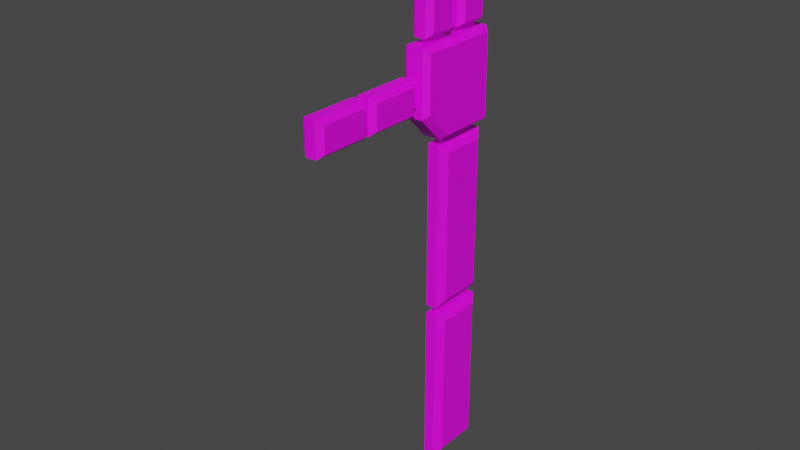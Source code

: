 # Source: hand.blend  (saved by Blender 3.4.6; exported with 4.5.12 LTS)
import bpy
from mathutils import Matrix  # noqa: F401  (used for matrix-valued properties, if any)

bpy.ops.wm.read_factory_settings(use_empty=True)
scene = bpy.context.scene
scene.name = 'Scene'

# ---- collections
col_collection = bpy.data.collections.new('Collection'); scene.collection.children.link(col_collection)

# ---- images (referenced by path relative to the original .blend; pixels are not part of the script)
import os
ASSET_DIR = os.environ.get("B2B_ASSET_DIR", "")  # directory of the original .blend (textures are referenced by path, not embedded)
HERE = os.path.dirname(os.path.abspath(__file__))  # packed textures are extracted next to this script under _unpacked/

def load_image(name, relpath, width, height, colorspace="sRGB"):
    """Load a texture the original file referenced (path relative to the .blend, or extracted next to this script)."""
    p = next((c for c in (os.path.join(HERE, relpath), os.path.join(ASSET_DIR, relpath)) if relpath and os.path.exists(c)), "")
    if p:
        img = bpy.data.images.load(p, check_existing=True)
        img.name = name
    else:  # same state as the original file: an image datablock whose file is absent (Cycles renders it pink)
        img = bpy.data.images.new(name, width, height)
        img.source = "FILE"
        img.filepath = "//" + (relpath or name)
    img.colorspace_settings.name = colorspace
    return img
img_untitled = load_image('Untitled', 'hand.png', 1024, 1024, 'sRGB')

# ---- materials (node trees are filled in below, after node groups)
mat_material = bpy.data.materials.new('Material')
mat_material.alpha_threshold = 0.0
mat_material.roughness = 0.5
mat_material.line_color = (0.0, 0.0, 0.0, 1.0)

# ---- material node trees
mat_material.use_nodes = True; mat_material.node_tree.nodes.clear()
_N = mat_material.node_tree.nodes; _L = mat_material.node_tree.links
n0 = _N.new('ShaderNodeOutputMaterial'); n0.name = 'Material Output'; n0.location = (300, 300)
n1 = _N.new('ShaderNodeBsdfPrincipled'); n1.name = 'Principled BSDF'; n1.location = (10, 300)
n1.distribution = 'GGX'
n1.subsurface_method = 'RANDOM_WALK_SKIN'
n1.inputs[3].default_value = 1.45
n1.inputs[27].default_value = (0.0, 0.0, 0.0, 1.0)
n1.inputs[28].default_value = 1.0
n2 = _N.new('ShaderNodeTexImage'); n2.name = 'Image Texture'; n2.location = (-380, 305)
n2.image = img_untitled
_L.new(n1.outputs[0], n0.inputs[0])
_L.new(n2.outputs[0], n1.inputs[0])
n0.is_active_output = True

# ---- world
world_world = bpy.data.worlds.new('World'); scene.world = world_world
world_world.use_nodes = True; world_world.node_tree.nodes.clear()
_N = world_world.node_tree.nodes; _L = world_world.node_tree.links
n0 = _N.new('ShaderNodeOutputWorld'); n0.name = 'World Output'; n0.location = (300, 300)
n1 = _N.new('ShaderNodeBackground'); n1.name = 'Background'; n1.location = (10, 300)
n1.inputs[0].default_value = (0.05088, 0.05088, 0.05088, 1.0)
_L.new(n1.outputs[0], n0.inputs[0])
n0.is_active_output = True
world_world.color = (0.05088, 0.05088, 0.05088)
world_world.use_sun_shadow = False
world_world.sun_shadow_jitter_overblur = 0.0

# ---- meshes
me_cube_001 = bpy.data.meshes.new('Cube.001')
me_cube_001.from_pydata([(-0.3, -2.0, 2.0), (-0.5, -1.8, 1.8), (-0.5, 1.8, -1.8), (-0.3, 2.0, -2.0), (-0.3, 2.0, 2.0), (-0.5, 1.8, 1.8), (0.3, -2.0, 2.0), (0.5, -1.8, 1.8), (0.5, 1.8, -1.8), (0.3, 2.0, -2.0), (0.5, 1.8, 1.8), (0.3, 2.0, 2.0), (-0.3, -0.8726, -2.0), (-0.3, -2.0, -0.8726), (-0.5, -0.6689, -1.8), (-0.5, -1.8, -0.6689), (0.5, -1.8, -0.6689), (0.5, -0.6689, -1.8), (0.3, -2.0, -0.8726), (0.3, -0.8726, -2.0)], [], [(14, 15, 1, 5, 2), (11, 4, 0, 6), (6, 18, 16, 7), (3, 4, 11, 9), (13, 0, 1, 15), (18, 6, 0, 13), (0, 4, 5, 1), (4, 3, 2, 5), (10, 8, 9, 11), (8, 10, 7, 16, 17), (11, 6, 7, 10), (19, 9, 8, 17), (3, 12, 14, 2), (13, 15, 14, 12), (16, 18, 19, 17), (18, 13, 12, 19), (3, 9, 19, 12)])
_uv = me_cube_001.uv_layers.new(name='UVMap')
_uv.uv.foreach_set('vector', [0.3336, 0.025, 0.475, 0.1664, 0.475, 0.475, 0.025, 0.475, 0.025, 0.025, 0.6172, 0.0, 0.6922, 0.0, 0.6922, 0.5, 0.6172, 0.5, 0.0, 0.5, 0.3591, 0.5, 0.3336, 0.525, 0.025, 0.525, 0.675, 0.0, 0.675, 0.5, 0.6, 0.5, 0.6, 0.0, 0.775, 0.0, 0.775, 0.3591, 0.75, 0.3341, 0.75, 0.02547, 0.85, 0.0, 0.85, 0.3591, 0.775, 0.3591, 0.775, 0.0, 0.5, 0.5, 0.0, 0.5, 0.025, 0.475, 0.475, 0.475, 0.0, 0.5, 0.0, 0.0, 0.025, 0.025, 0.025, 0.475, 0.025, 0.975, 0.475, 0.975, 0.5, 1.0, 0.0, 1.0, 0.475, 0.975, 0.025, 0.975, 0.025, 0.525, 0.3336, 0.525, 0.475, 0.6664, 0.01243, 1.0, 0.01243, 0.5, 0.03743, 0.525, 0.03743, 0.975, 0.575, 0.3591, 0.575, 0.0, 0.6, 0.025, 0.6, 0.3336, 0.0, 0.0, 0.3591, 0.0, 0.3336, 0.025, 0.025, 0.025, 0.5, 0.1409, 0.475, 0.1664, 0.3336, 0.025, 0.3591, 0.0, 0.3336, 0.525, 0.3591, 0.5, 0.5, 0.6409, 0.475, 0.6664, 0.575, 0.5, 0.5, 0.5, 0.5, 0.3591, 0.575, 0.3591, 0.5, 0.0, 0.575, 0.0, 0.575, 0.3591, 0.5, 0.3591])
me_cube_001.materials.append(mat_material)
me_cube_001.update()
me_cube_002 = bpy.data.meshes.new('Cube.002')
me_cube_002.from_pydata([(0.4, 0.55, 2.3), (0.2, 0.75, 2.5), (0.4, 0.55, 0.2), (0.4, -0.55, 2.3), (0.2, -0.75, 2.5), (0.4, -0.55, 0.2), (-0.4, 0.55, 2.3), (-0.2, 0.75, 2.5), (-0.4, 0.55, 0.2), (-0.4, -0.55, 2.3), (-0.2, -0.75, 2.5), (-0.4, -0.55, 0.2), (-0.2, 0.75, 4.768e-07), (-0.2, -0.75, 4.768e-07), (0.2, -0.75, 4.768e-07), (0.2, 0.75, 4.768e-07)], [], [(12, 7, 1, 15), (11, 9, 6, 8), (14, 4, 10, 13), (2, 0, 3, 5), (1, 4, 3, 0), (0, 2, 15, 1), (12, 13, 11, 8), (7, 12, 8, 6), (13, 10, 9, 11), (10, 7, 6, 9), (4, 14, 5, 3), (14, 15, 2, 5), (1, 7, 10, 4), (12, 15, 14, 13)])
_uv = me_cube_002.uv_layers.new(name='UVMap')
_uv.uv.foreach_set('vector', [0.7752, 0.01402, 0.7752, 0.514, 0.6952, 0.514, 0.6952, 0.01402, 0.2613, 0.04625, 0.2613, 0.4662, 0.04125, 0.4662, 0.04125, 0.04625, 0.6952, 0.01402, 0.6952, 0.514, 0.6152, 0.514, 0.6152, 0.01402, 0.5613, 0.04625, 0.5613, 0.4662, 0.3413, 0.4662, 0.3413, 0.04625, 0.5919, 0.5063, 0.3013, 0.5063, 0.3413, 0.4662, 0.5613, 0.4662, 0.5613, 0.4662, 0.5613, 0.04625, 0.5919, 0.00625, 0.5919, 0.5063, 0.00125, 0.00625, 0.3013, 0.00625, 0.2613, 0.04625, 0.04125, 0.04625, 0.00125, 0.5063, 0.00125, 0.00625, 0.04125, 0.04625, 0.04125, 0.4662, 0.3013, 0.00625, 0.3013, 0.5063, 0.2613, 0.4662, 0.2613, 0.04625, 0.3013, 0.5063, 0.00125, 0.5063, 0.04125, 0.4662, 0.2613, 0.4662, 0.3013, 0.5063, 0.3013, 0.00625, 0.3413, 0.04625, 0.3413, 0.4662, 0.3013, 0.00625, 0.5919, 0.00625, 0.5613, 0.04625, 0.3413, 0.04625, 0.08125, 0.5063, 0.1613, 0.5063, 0.1613, 0.8062, 0.08125, 0.8062, 0.00125, 0.5063, 0.08125, 0.5063, 0.08125, 0.8062, 0.00125, 0.8062])
me_cube_002.materials.append(mat_material)
me_cube_002.update()
me_cube_011 = bpy.data.meshes.new('Cube.011')
me_cube_011.from_pydata([(-1.0, -2.0, -1.0), (-1.0, -2.0, 1.0), (-1.0, 2.0, -1.0), (-1.0, 2.0, 1.0), (1.0, -2.0, -1.0), (1.0, -2.0, 1.0), (1.0, 2.0, -1.0), (1.0, 2.0, 1.0)], [], [(0, 1, 3, 2), (2, 3, 7, 6), (6, 7, 5, 4), (4, 5, 1, 0), (2, 6, 4, 0), (7, 3, 1, 5)])
_uv = me_cube_011.uv_layers.new(name='UVMap')
_uv.uv.foreach_set('vector', [0.876, 0.9686, 0.796, 0.9686, 0.796, 0.8886, 0.876, 0.8886, 0.876, 0.8886, 0.796, 0.8886, 0.796, 0.8086, 0.876, 0.8086, 0.876, 0.8086, 0.796, 0.8086, 0.796, 0.7286, 0.876, 0.7286, 0.876, 0.7286, 0.796, 0.7286, 0.796, 0.6486, 0.876, 0.6486, 0.9559, 0.8086, 0.876, 0.8086, 0.876, 0.7286, 0.9559, 0.7286, 0.796, 0.8086, 0.716, 0.8086, 0.716, 0.7286, 0.796, 0.7286])
me_cube_011.materials.append(mat_material)
me_cube_011.update()
me_cube_012 = bpy.data.meshes.new('Cube.012')
me_cube_012.from_pydata([(0.4, 0.55, 2.3), (0.2, 0.75, 2.5), (0.4, 0.55, 0.2), (0.4, -0.55, 2.3), (0.2, -0.75, 2.5), (0.4, -0.55, 0.2), (-0.4, 0.55, 2.3), (-0.2, 0.75, 2.5), (-0.4, 0.55, 0.2), (-0.4, -0.55, 2.3), (-0.2, -0.75, 2.5), (-0.4, -0.55, 0.2), (-0.2, 0.75, 4.768e-07), (-0.2, -0.75, 4.768e-07), (0.2, -0.75, 4.768e-07), (0.2, 0.75, 4.768e-07)], [], [(12, 7, 1, 15), (11, 9, 6, 8), (14, 4, 10, 13), (2, 0, 3, 5), (1, 4, 3, 0), (0, 2, 15, 1), (12, 13, 11, 8), (7, 12, 8, 6), (13, 10, 9, 11), (10, 7, 6, 9), (4, 14, 5, 3), (14, 15, 2, 5), (1, 7, 10, 4), (12, 15, 14, 13)])
_uv = me_cube_012.uv_layers.new(name='UVMap')
_uv.uv.foreach_set('vector', [0.7752, 0.01402, 0.7752, 0.514, 0.6952, 0.514, 0.6952, 0.01402, 0.2613, 0.04625, 0.2613, 0.4662, 0.04125, 0.4662, 0.04125, 0.04625, 0.6952, 0.01402, 0.6952, 0.514, 0.6152, 0.514, 0.6152, 0.01402, 0.5613, 0.04625, 0.5613, 0.4662, 0.3413, 0.4662, 0.3413, 0.04625, 0.5919, 0.5063, 0.3013, 0.5063, 0.3413, 0.4662, 0.5613, 0.4662, 0.5613, 0.4662, 0.5613, 0.04625, 0.5919, 0.00625, 0.5919, 0.5063, 0.00125, 0.00625, 0.3013, 0.00625, 0.2613, 0.04625, 0.04125, 0.04625, 0.00125, 0.5063, 0.00125, 0.00625, 0.04125, 0.04625, 0.04125, 0.4662, 0.3013, 0.00625, 0.3013, 0.5063, 0.2613, 0.4662, 0.2613, 0.04625, 0.3013, 0.5063, 0.00125, 0.5063, 0.04125, 0.4662, 0.2613, 0.4662, 0.3013, 0.5063, 0.3013, 0.00625, 0.3413, 0.04625, 0.3413, 0.4662, 0.3013, 0.00625, 0.5919, 0.00625, 0.5613, 0.04625, 0.3413, 0.04625, 0.08125, 0.5063, 0.1613, 0.5063, 0.1613, 0.8062, 0.08125, 0.8062, 0.00125, 0.5063, 0.08125, 0.5063, 0.08125, 0.8062, 0.00125, 0.8062])
me_cube_012.materials.append(mat_material)
me_cube_012.update()
me_cube_013 = bpy.data.meshes.new('Cube.013')
me_cube_013.from_pydata([(-1.0, -2.0, -1.0), (-1.0, -2.0, 1.0), (-1.0, 2.0, -1.0), (-1.0, 2.0, 1.0), (1.0, -2.0, -1.0), (1.0, -2.0, 1.0), (1.0, 2.0, -1.0), (1.0, 2.0, 1.0)], [], [(0, 1, 3, 2), (2, 3, 7, 6), (6, 7, 5, 4), (4, 5, 1, 0), (2, 6, 4, 0), (7, 3, 1, 5)])
_uv = me_cube_013.uv_layers.new(name='UVMap')
_uv.uv.foreach_set('vector', [0.876, 0.9686, 0.796, 0.9686, 0.796, 0.8886, 0.876, 0.8886, 0.876, 0.8886, 0.796, 0.8886, 0.796, 0.8086, 0.876, 0.8086, 0.876, 0.8086, 0.796, 0.8086, 0.796, 0.7286, 0.876, 0.7286, 0.876, 0.7286, 0.796, 0.7286, 0.796, 0.6486, 0.876, 0.6486, 0.9559, 0.8086, 0.876, 0.8086, 0.876, 0.7286, 0.9559, 0.7286, 0.796, 0.8086, 0.716, 0.8086, 0.716, 0.7286, 0.796, 0.7286])
me_cube_013.materials.append(mat_material)
me_cube_013.update()
me_cube_014 = bpy.data.meshes.new('Cube.014')
me_cube_014.from_pydata([(0.4, 0.55, 2.3), (0.2, 0.75, 2.5), (0.4, 0.55, 0.2), (0.4, -0.55, 2.3), (0.2, -0.75, 2.5), (0.4, -0.55, 0.2), (-0.4, 0.55, 2.3), (-0.2, 0.75, 2.5), (-0.4, 0.55, 0.2), (-0.4, -0.55, 2.3), (-0.2, -0.75, 2.5), (-0.4, -0.55, 0.2), (-0.2, 0.75, 4.768e-07), (-0.2, -0.75, 4.768e-07), (0.2, -0.75, 4.768e-07), (0.2, 0.75, 4.768e-07)], [], [(12, 7, 1, 15), (11, 9, 6, 8), (14, 4, 10, 13), (2, 0, 3, 5), (1, 4, 3, 0), (0, 2, 15, 1), (12, 13, 11, 8), (7, 12, 8, 6), (13, 10, 9, 11), (10, 7, 6, 9), (4, 14, 5, 3), (14, 15, 2, 5), (1, 7, 10, 4), (12, 15, 14, 13)])
_uv = me_cube_014.uv_layers.new(name='UVMap')
_uv.uv.foreach_set('vector', [0.7752, 0.01402, 0.7752, 0.514, 0.6952, 0.514, 0.6952, 0.01402, 0.2613, 0.04625, 0.2613, 0.4662, 0.04125, 0.4662, 0.04125, 0.04625, 0.6952, 0.01402, 0.6952, 0.514, 0.6152, 0.514, 0.6152, 0.01402, 0.5613, 0.04625, 0.5613, 0.4662, 0.3413, 0.4662, 0.3413, 0.04625, 0.5919, 0.5063, 0.3013, 0.5063, 0.3413, 0.4662, 0.5613, 0.4662, 0.5613, 0.4662, 0.5613, 0.04625, 0.5919, 0.00625, 0.5919, 0.5063, 0.00125, 0.00625, 0.3013, 0.00625, 0.2613, 0.04625, 0.04125, 0.04625, 0.00125, 0.5063, 0.00125, 0.00625, 0.04125, 0.04625, 0.04125, 0.4662, 0.3013, 0.00625, 0.3013, 0.5063, 0.2613, 0.4662, 0.2613, 0.04625, 0.3013, 0.5063, 0.00125, 0.5063, 0.04125, 0.4662, 0.2613, 0.4662, 0.3013, 0.5063, 0.3013, 0.00625, 0.3413, 0.04625, 0.3413, 0.4662, 0.3013, 0.00625, 0.5919, 0.00625, 0.5613, 0.04625, 0.3413, 0.04625, 0.08125, 0.5063, 0.1613, 0.5063, 0.1613, 0.8062, 0.08125, 0.8062, 0.00125, 0.5063, 0.08125, 0.5063, 0.08125, 0.8062, 0.00125, 0.8062])
me_cube_014.materials.append(mat_material)
me_cube_014.update()
me_cube_015 = bpy.data.meshes.new('Cube.015')
me_cube_015.from_pydata([(-1.0, -2.0, -1.0), (-1.0, -2.0, 1.0), (-1.0, 2.0, -1.0), (-1.0, 2.0, 1.0), (1.0, -2.0, -1.0), (1.0, -2.0, 1.0), (1.0, 2.0, -1.0), (1.0, 2.0, 1.0)], [], [(0, 1, 3, 2), (2, 3, 7, 6), (6, 7, 5, 4), (4, 5, 1, 0), (2, 6, 4, 0), (7, 3, 1, 5)])
_uv = me_cube_015.uv_layers.new(name='UVMap')
_uv.uv.foreach_set('vector', [0.876, 0.9686, 0.796, 0.9686, 0.796, 0.8886, 0.876, 0.8886, 0.876, 0.8886, 0.796, 0.8886, 0.796, 0.8086, 0.876, 0.8086, 0.876, 0.8086, 0.796, 0.8086, 0.796, 0.7286, 0.876, 0.7286, 0.876, 0.7286, 0.796, 0.7286, 0.796, 0.6486, 0.876, 0.6486, 0.9559, 0.8086, 0.876, 0.8086, 0.876, 0.7286, 0.9559, 0.7286, 0.796, 0.8086, 0.716, 0.8086, 0.716, 0.7286, 0.796, 0.7286])
me_cube_015.materials.append(mat_material)
me_cube_015.update()
me_cube_016 = bpy.data.meshes.new('Cube.016')
me_cube_016.from_pydata([(0.4, 0.55, 2.3), (0.2, 0.75, 2.5), (0.4, 0.55, 0.2), (0.4, -0.55, 2.3), (0.2, -0.75, 2.5), (0.4, -0.55, 0.2), (-0.4, 0.55, 2.3), (-0.2, 0.75, 2.5), (-0.4, 0.55, 0.2), (-0.4, -0.55, 2.3), (-0.2, -0.75, 2.5), (-0.4, -0.55, 0.2), (-0.2, 0.75, 4.768e-07), (-0.2, -0.75, 4.768e-07), (0.2, -0.75, 4.768e-07), (0.2, 0.75, 4.768e-07)], [], [(12, 7, 1, 15), (11, 9, 6, 8), (14, 4, 10, 13), (2, 0, 3, 5), (1, 4, 3, 0), (0, 2, 15, 1), (12, 13, 11, 8), (7, 12, 8, 6), (13, 10, 9, 11), (10, 7, 6, 9), (4, 14, 5, 3), (14, 15, 2, 5), (1, 7, 10, 4), (12, 15, 14, 13)])
_uv = me_cube_016.uv_layers.new(name='UVMap')
_uv.uv.foreach_set('vector', [0.7752, 0.01402, 0.7752, 0.514, 0.6952, 0.514, 0.6952, 0.01402, 0.2613, 0.04625, 0.2613, 0.4662, 0.04125, 0.4662, 0.04125, 0.04625, 0.6952, 0.01402, 0.6952, 0.514, 0.6152, 0.514, 0.6152, 0.01402, 0.5613, 0.04625, 0.5613, 0.4662, 0.3413, 0.4662, 0.3413, 0.04625, 0.5919, 0.5063, 0.3013, 0.5063, 0.3413, 0.4662, 0.5613, 0.4662, 0.5613, 0.4662, 0.5613, 0.04625, 0.5919, 0.00625, 0.5919, 0.5063, 0.00125, 0.00625, 0.3013, 0.00625, 0.2613, 0.04625, 0.04125, 0.04625, 0.00125, 0.5063, 0.00125, 0.00625, 0.04125, 0.04625, 0.04125, 0.4662, 0.3013, 0.00625, 0.3013, 0.5063, 0.2613, 0.4662, 0.2613, 0.04625, 0.3013, 0.5063, 0.00125, 0.5063, 0.04125, 0.4662, 0.2613, 0.4662, 0.3013, 0.5063, 0.3013, 0.00625, 0.3413, 0.04625, 0.3413, 0.4662, 0.3013, 0.00625, 0.5919, 0.00625, 0.5613, 0.04625, 0.3413, 0.04625, 0.08125, 0.5063, 0.1613, 0.5063, 0.1613, 0.8062, 0.08125, 0.8062, 0.00125, 0.5063, 0.08125, 0.5063, 0.08125, 0.8062, 0.00125, 0.8062])
me_cube_016.materials.append(mat_material)
me_cube_016.update()
me_cube_017 = bpy.data.meshes.new('Cube.017')
me_cube_017.from_pydata([(-1.0, -2.0, -1.0), (-1.0, -2.0, 1.0), (-1.0, 2.0, -1.0), (-1.0, 2.0, 1.0), (1.0, -2.0, -1.0), (1.0, -2.0, 1.0), (1.0, 2.0, -1.0), (1.0, 2.0, 1.0)], [], [(0, 1, 3, 2), (2, 3, 7, 6), (6, 7, 5, 4), (4, 5, 1, 0), (2, 6, 4, 0), (7, 3, 1, 5)])
_uv = me_cube_017.uv_layers.new(name='UVMap')
_uv.uv.foreach_set('vector', [0.876, 0.9686, 0.796, 0.9686, 0.796, 0.8886, 0.876, 0.8886, 0.876, 0.8886, 0.796, 0.8886, 0.796, 0.8086, 0.876, 0.8086, 0.876, 0.8086, 0.796, 0.8086, 0.796, 0.7286, 0.876, 0.7286, 0.876, 0.7286, 0.796, 0.7286, 0.796, 0.6486, 0.876, 0.6486, 0.9559, 0.8086, 0.876, 0.8086, 0.876, 0.7286, 0.9559, 0.7286, 0.796, 0.8086, 0.716, 0.8086, 0.716, 0.7286, 0.796, 0.7286])
me_cube_017.materials.append(mat_material)
me_cube_017.update()
me_cube_018 = bpy.data.meshes.new('Cube.018')
me_cube_018.from_pydata([(0.4, 0.55, 2.3), (0.2, 0.75, 2.5), (0.4, 0.55, 0.2), (0.4, -0.55, 2.3), (0.2, -0.75, 2.5), (0.4, -0.55, 0.2), (-0.4, 0.55, 2.3), (-0.2, 0.75, 2.5), (-0.4, 0.55, 0.2), (-0.4, -0.55, 2.3), (-0.2, -0.75, 2.5), (-0.4, -0.55, 0.2), (-0.2, 0.75, 4.768e-07), (-0.2, -0.75, 4.768e-07), (0.2, -0.75, 4.768e-07), (0.2, 0.75, 4.768e-07)], [], [(12, 7, 1, 15), (11, 9, 6, 8), (14, 4, 10, 13), (2, 0, 3, 5), (1, 4, 3, 0), (0, 2, 15, 1), (12, 13, 11, 8), (7, 12, 8, 6), (13, 10, 9, 11), (10, 7, 6, 9), (4, 14, 5, 3), (14, 15, 2, 5), (1, 7, 10, 4), (12, 15, 14, 13)])
_uv = me_cube_018.uv_layers.new(name='UVMap')
_uv.uv.foreach_set('vector', [0.7752, 0.01402, 0.7752, 0.514, 0.6952, 0.514, 0.6952, 0.01402, 0.2613, 0.04625, 0.2613, 0.4662, 0.04125, 0.4662, 0.04125, 0.04625, 0.6952, 0.01402, 0.6952, 0.514, 0.6152, 0.514, 0.6152, 0.01402, 0.5613, 0.04625, 0.5613, 0.4662, 0.3413, 0.4662, 0.3413, 0.04625, 0.5919, 0.5063, 0.3013, 0.5063, 0.3413, 0.4662, 0.5613, 0.4662, 0.5613, 0.4662, 0.5613, 0.04625, 0.5919, 0.00625, 0.5919, 0.5063, 0.00125, 0.00625, 0.3013, 0.00625, 0.2613, 0.04625, 0.04125, 0.04625, 0.00125, 0.5063, 0.00125, 0.00625, 0.04125, 0.04625, 0.04125, 0.4662, 0.3013, 0.00625, 0.3013, 0.5063, 0.2613, 0.4662, 0.2613, 0.04625, 0.3013, 0.5063, 0.00125, 0.5063, 0.04125, 0.4662, 0.2613, 0.4662, 0.3013, 0.5063, 0.3013, 0.00625, 0.3413, 0.04625, 0.3413, 0.4662, 0.3013, 0.00625, 0.5919, 0.00625, 0.5613, 0.04625, 0.3413, 0.04625, 0.08125, 0.5063, 0.1613, 0.5063, 0.1613, 0.8062, 0.08125, 0.8062, 0.00125, 0.5063, 0.08125, 0.5063, 0.08125, 0.8062, 0.00125, 0.8062])
me_cube_018.materials.append(mat_material)
me_cube_018.update()
me_cube_019 = bpy.data.meshes.new('Cube.019')
me_cube_019.from_pydata([(-1.0, -2.0, -1.0), (-1.0, -2.0, 1.0), (-1.0, 2.0, -1.0), (-1.0, 2.0, 1.0), (1.0, -2.0, -1.0), (1.0, -2.0, 1.0), (1.0, 2.0, -1.0), (1.0, 2.0, 1.0)], [], [(0, 1, 3, 2), (2, 3, 7, 6), (6, 7, 5, 4), (4, 5, 1, 0), (2, 6, 4, 0), (7, 3, 1, 5)])
_uv = me_cube_019.uv_layers.new(name='UVMap')
_uv.uv.foreach_set('vector', [0.876, 0.9686, 0.796, 0.9686, 0.796, 0.8886, 0.876, 0.8886, 0.876, 0.8886, 0.796, 0.8886, 0.796, 0.8086, 0.876, 0.8086, 0.876, 0.8086, 0.796, 0.8086, 0.796, 0.7286, 0.876, 0.7286, 0.876, 0.7286, 0.796, 0.7286, 0.796, 0.6486, 0.876, 0.6486, 0.9559, 0.8086, 0.876, 0.8086, 0.876, 0.7286, 0.9559, 0.7286, 0.796, 0.8086, 0.716, 0.8086, 0.716, 0.7286, 0.796, 0.7286])
me_cube_019.materials.append(mat_material)
me_cube_019.update()
me_cube_020 = bpy.data.meshes.new('Cube.020')
me_cube_020.from_pydata([(0.4, 0.55, 2.3), (0.2, 0.75, 2.5), (0.4, 0.55, 0.2), (0.4, -0.55, 2.3), (0.2, -0.75, 2.5), (0.4, -0.55, 0.2), (-0.4, 0.55, 2.3), (-0.2, 0.75, 2.5), (-0.4, 0.55, 0.2), (-0.4, -0.55, 2.3), (-0.2, -0.75, 2.5), (-0.4, -0.55, 0.2), (-0.2, 0.75, 4.768e-07), (-0.2, -0.75, 4.768e-07), (0.2, -0.75, 4.768e-07), (0.2, 0.75, 4.768e-07)], [], [(12, 7, 1, 15), (11, 9, 6, 8), (14, 4, 10, 13), (2, 0, 3, 5), (1, 4, 3, 0), (0, 2, 15, 1), (12, 13, 11, 8), (7, 12, 8, 6), (13, 10, 9, 11), (10, 7, 6, 9), (4, 14, 5, 3), (14, 15, 2, 5), (1, 7, 10, 4), (12, 15, 14, 13)])
_uv = me_cube_020.uv_layers.new(name='UVMap')
_uv.uv.foreach_set('vector', [0.7752, 0.01402, 0.7752, 0.514, 0.6952, 0.514, 0.6952, 0.01402, 0.2613, 0.04625, 0.2613, 0.4662, 0.04125, 0.4662, 0.04125, 0.04625, 0.6952, 0.01402, 0.6952, 0.514, 0.6152, 0.514, 0.6152, 0.01402, 0.5613, 0.04625, 0.5613, 0.4662, 0.3413, 0.4662, 0.3413, 0.04625, 0.5919, 0.5063, 0.3013, 0.5063, 0.3413, 0.4662, 0.5613, 0.4662, 0.5613, 0.4662, 0.5613, 0.04625, 0.5919, 0.00625, 0.5919, 0.5063, 0.00125, 0.00625, 0.3013, 0.00625, 0.2613, 0.04625, 0.04125, 0.04625, 0.00125, 0.5063, 0.00125, 0.00625, 0.04125, 0.04625, 0.04125, 0.4662, 0.3013, 0.00625, 0.3013, 0.5063, 0.2613, 0.4662, 0.2613, 0.04625, 0.3013, 0.5063, 0.00125, 0.5063, 0.04125, 0.4662, 0.2613, 0.4662, 0.3013, 0.5063, 0.3013, 0.00625, 0.3413, 0.04625, 0.3413, 0.4662, 0.3013, 0.00625, 0.5919, 0.00625, 0.5613, 0.04625, 0.3413, 0.04625, 0.08125, 0.5063, 0.1613, 0.5063, 0.1613, 0.8062, 0.08125, 0.8062, 0.00125, 0.5063, 0.08125, 0.5063, 0.08125, 0.8062, 0.00125, 0.8062])
me_cube_020.materials.append(mat_material)
me_cube_020.update()
me_cube_021 = bpy.data.meshes.new('Cube.021')
me_cube_021.from_pydata([(-1.0, -2.0, -1.0), (-1.0, -2.0, 1.0), (-1.0, 2.0, -1.0), (-1.0, 2.0, 1.0), (1.0, -2.0, -1.0), (1.0, -2.0, 1.0), (1.0, 2.0, -1.0), (1.0, 2.0, 1.0)], [], [(0, 1, 3, 2), (2, 3, 7, 6), (6, 7, 5, 4), (4, 5, 1, 0), (2, 6, 4, 0), (7, 3, 1, 5)])
_uv = me_cube_021.uv_layers.new(name='UVMap')
_uv.uv.foreach_set('vector', [0.876, 0.9686, 0.796, 0.9686, 0.796, 0.8886, 0.876, 0.8886, 0.876, 0.8886, 0.796, 0.8886, 0.796, 0.8086, 0.876, 0.8086, 0.876, 0.8086, 0.796, 0.8086, 0.796, 0.7286, 0.876, 0.7286, 0.876, 0.7286, 0.796, 0.7286, 0.796, 0.6486, 0.876, 0.6486, 0.9559, 0.8086, 0.876, 0.8086, 0.876, 0.7286, 0.9559, 0.7286, 0.796, 0.8086, 0.716, 0.8086, 0.716, 0.7286, 0.796, 0.7286])
me_cube_021.materials.append(mat_material)
me_cube_021.update()
me_cube_022 = bpy.data.meshes.new('Cube.022')
me_cube_022.from_pydata([(-1.0, -2.0, -1.0), (-1.0, -2.0, 1.0), (-1.0, 2.0, -1.0), (-1.0, 2.0, 1.0), (1.0, -2.0, -1.0), (1.0, -2.0, 1.0), (1.0, 2.0, -1.0), (1.0, 2.0, 1.0)], [], [(0, 1, 3, 2), (2, 3, 7, 6), (6, 7, 5, 4), (4, 5, 1, 0), (2, 6, 4, 0), (7, 3, 1, 5)])
_uv = me_cube_022.uv_layers.new(name='UVMap')
_uv.uv.foreach_set('vector', [0.876, 0.9686, 0.796, 0.9686, 0.796, 0.8886, 0.876, 0.8886, 0.876, 0.8886, 0.796, 0.8886, 0.796, 0.8086, 0.876, 0.8086, 0.876, 0.8086, 0.796, 0.8086, 0.796, 0.7286, 0.876, 0.7286, 0.876, 0.7286, 0.796, 0.7286, 0.796, 0.6486, 0.876, 0.6486, 0.9559, 0.8086, 0.876, 0.8086, 0.876, 0.7286, 0.9559, 0.7286, 0.796, 0.8086, 0.716, 0.8086, 0.716, 0.7286, 0.796, 0.7286])
me_cube_022.materials.append(mat_material)
me_cube_022.use_paint_bone_selection = False
me_cube_022.use_paint_mask = True
me_cube_022.update()
me_cube_023 = bpy.data.meshes.new('Cube.023')
me_cube_023.from_pydata([(0.4, 0.55, 2.383), (0.2, 0.75, 2.5), (0.4, 0.55, 0.1167), (0.4, -0.55, 2.383), (0.2, -0.75, 2.5), (0.4, -0.55, 0.1167), (-0.4, 0.55, 2.383), (-0.2, 0.75, 2.5), (-0.4, 0.55, 0.1167), (-0.4, -0.55, 2.383), (-0.2, -0.75, 2.5), (-0.4, -0.55, 0.1167), (-0.2, 0.75, 4.768e-07), (-0.2, -0.75, 4.768e-07), (0.2, -0.75, 4.768e-07), (0.2, 0.75, 4.768e-07)], [], [(12, 7, 1, 15), (11, 9, 6, 8), (14, 4, 10, 13), (2, 0, 3, 5), (1, 4, 3, 0), (0, 2, 15, 1), (12, 13, 11, 8), (7, 12, 8, 6), (13, 10, 9, 11), (10, 7, 6, 9), (4, 14, 5, 3), (14, 15, 2, 5), (1, 7, 10, 4), (12, 15, 14, 13)])
_uv = me_cube_023.uv_layers.new(name='UVMap')
_uv.uv.foreach_set('vector', [0.7752, 0.01402, 0.7752, 0.514, 0.6952, 0.514, 0.6952, 0.01402, 0.2613, 0.04625, 0.2613, 0.4662, 0.04125, 0.4662, 0.04125, 0.04625, 0.6952, 0.01402, 0.6952, 0.514, 0.6152, 0.514, 0.6152, 0.01402, 0.5613, 0.04625, 0.5613, 0.4662, 0.3413, 0.4662, 0.3413, 0.04625, 0.5919, 0.5063, 0.3013, 0.5063, 0.3413, 0.4662, 0.5613, 0.4662, 0.5613, 0.4662, 0.5613, 0.04625, 0.5919, 0.00625, 0.5919, 0.5063, 0.00125, 0.00625, 0.3013, 0.00625, 0.2613, 0.04625, 0.04125, 0.04625, 0.00125, 0.5063, 0.00125, 0.00625, 0.04125, 0.04625, 0.04125, 0.4662, 0.3013, 0.00625, 0.3013, 0.5063, 0.2613, 0.4662, 0.2613, 0.04625, 0.3013, 0.5063, 0.00125, 0.5063, 0.04125, 0.4662, 0.2613, 0.4662, 0.3013, 0.5063, 0.3013, 0.00625, 0.3413, 0.04625, 0.3413, 0.4662, 0.3013, 0.00625, 0.5919, 0.00625, 0.5613, 0.04625, 0.3413, 0.04625, 0.08125, 0.5063, 0.1613, 0.5063, 0.1613, 0.8062, 0.08125, 0.8062, 0.00125, 0.5063, 0.08125, 0.5063, 0.08125, 0.8062, 0.00125, 0.8062])
me_cube_023.materials.append(mat_material)
me_cube_023.use_paint_bone_selection = False
me_cube_023.use_paint_mask_vertex = True
me_cube_023.update()
me_cube_003 = bpy.data.meshes.new('Cube.003')
me_cube_003.from_pydata([(-1.0, -2.0, -1.0), (-1.0, -2.0, 1.0), (-1.0, 2.0, -1.0), (-1.0, 2.0, 1.0), (1.0, -2.0, -1.0), (1.0, -2.0, 1.0), (1.0, 2.0, -1.0), (1.0, 2.0, 1.0)], [], [(0, 1, 3, 2), (2, 3, 7, 6), (6, 7, 5, 4), (4, 5, 1, 0), (2, 6, 4, 0), (7, 3, 1, 5)])
_uv = me_cube_003.uv_layers.new(name='UVMap')
_uv.uv.foreach_set('vector', [0.876, 0.9686, 0.796, 0.9686, 0.796, 0.8886, 0.876, 0.8886, 0.876, 0.8886, 0.796, 0.8886, 0.796, 0.8086, 0.876, 0.8086, 0.876, 0.8086, 0.796, 0.8086, 0.796, 0.7286, 0.876, 0.7286, 0.876, 0.7286, 0.796, 0.7286, 0.796, 0.6486, 0.876, 0.6486, 0.9559, 0.8086, 0.876, 0.8086, 0.876, 0.7286, 0.9559, 0.7286, 0.796, 0.8086, 0.716, 0.8086, 0.716, 0.7286, 0.796, 0.7286])
me_cube_003.materials.append(mat_material)
me_cube_003.use_paint_bone_selection = False
me_cube_003.use_paint_mask = True
me_cube_003.update()
me_cube_004 = bpy.data.meshes.new('Cube.004')
me_cube_004.from_pydata([(0.4, 0.55, 2.383), (0.2, 0.75, 2.5), (0.4, 0.55, 0.1167), (0.4, -0.55, 2.383), (0.2, -0.75, 2.5), (0.4, -0.55, 0.1167), (-0.4, 0.55, 2.383), (-0.2, 0.75, 2.5), (-0.4, 0.55, 0.1167), (-0.4, -0.55, 2.383), (-0.2, -0.75, 2.5), (-0.4, -0.55, 0.1167), (-0.2, 0.75, 4.768e-07), (-0.2, -0.75, 4.768e-07), (0.2, -0.75, 4.768e-07), (0.2, 0.75, 4.768e-07)], [], [(12, 7, 1, 15), (11, 9, 6, 8), (14, 4, 10, 13), (2, 0, 3, 5), (1, 4, 3, 0), (0, 2, 15, 1), (12, 13, 11, 8), (7, 12, 8, 6), (13, 10, 9, 11), (10, 7, 6, 9), (4, 14, 5, 3), (14, 15, 2, 5), (1, 7, 10, 4), (12, 15, 14, 13)])
_uv = me_cube_004.uv_layers.new(name='UVMap')
_uv.uv.foreach_set('vector', [0.7752, 0.01402, 0.7752, 0.514, 0.6952, 0.514, 0.6952, 0.01402, 0.2613, 0.04625, 0.2613, 0.4662, 0.04125, 0.4662, 0.04125, 0.04625, 0.6952, 0.01402, 0.6952, 0.514, 0.6152, 0.514, 0.6152, 0.01402, 0.5613, 0.04625, 0.5613, 0.4662, 0.3413, 0.4662, 0.3413, 0.04625, 0.5919, 0.5063, 0.3013, 0.5063, 0.3413, 0.4662, 0.5613, 0.4662, 0.5613, 0.4662, 0.5613, 0.04625, 0.5919, 0.00625, 0.5919, 0.5063, 0.00125, 0.00625, 0.3013, 0.00625, 0.2613, 0.04625, 0.04125, 0.04625, 0.00125, 0.5063, 0.00125, 0.00625, 0.04125, 0.04625, 0.04125, 0.4662, 0.3013, 0.00625, 0.3013, 0.5063, 0.2613, 0.4662, 0.2613, 0.04625, 0.3013, 0.5063, 0.00125, 0.5063, 0.04125, 0.4662, 0.2613, 0.4662, 0.3013, 0.5063, 0.3013, 0.00625, 0.3413, 0.04625, 0.3413, 0.4662, 0.3013, 0.00625, 0.5919, 0.00625, 0.5613, 0.04625, 0.3413, 0.04625, 0.08125, 0.5063, 0.1613, 0.5063, 0.1613, 0.8062, 0.08125, 0.8062, 0.00125, 0.5063, 0.08125, 0.5063, 0.08125, 0.8062, 0.00125, 0.8062])
me_cube_004.materials.append(mat_material)
me_cube_004.use_paint_bone_selection = False
me_cube_004.use_paint_mask_vertex = True
me_cube_004.update()
arm_armature = bpy.data.armatures.new('Armature')  # bones are not reproduced

# ---- objects
ob_palm = bpy.data.objects.new('palm', me_cube_001)
ob_section = bpy.data.objects.new('section', me_cube_002)
ob_joint = bpy.data.objects.new('joint', me_cube_011)
ob_section_001 = bpy.data.objects.new('section.001', me_cube_012)
ob_joint_001 = bpy.data.objects.new('joint.001', me_cube_013)
ob_section_002 = bpy.data.objects.new('section.002', me_cube_014)
ob_joint_002 = bpy.data.objects.new('joint.002', me_cube_015)
ob_section_003 = bpy.data.objects.new('section.003', me_cube_016)
ob_joint_003 = bpy.data.objects.new('joint.003', me_cube_017)
ob_section_004 = bpy.data.objects.new('section.004', me_cube_018)
ob_joint_004 = bpy.data.objects.new('joint.004', me_cube_019)
ob_section_005 = bpy.data.objects.new('section.005', me_cube_020)
ob_joint_005 = bpy.data.objects.new('joint.005', me_cube_021)
ob_joint_006 = bpy.data.objects.new('joint.006', me_cube_022)
ob_forearm = bpy.data.objects.new('forearm', me_cube_023)
ob_armature = bpy.data.objects.new('Armature', arm_armature)
ob_joint_007 = bpy.data.objects.new('joint.007', me_cube_003)
ob_forearm_001 = bpy.data.objects.new('forearm.001', me_cube_004)

# ---- transforms, parenting, visibility, modifiers, constraints
ob_palm.parent = ob_armature
ob_palm.matrix_parent_inverse = Matrix(((1.0, -0.0, 0.0, -0.0), (-0.0, 1.0, -0.0, -0.5), (0.0, -0.0, 1.0, 8.0), (-0.0, 0.0, -0.0, 1.0)))
ob_palm.location = (0.0, 0.0, 0.0)
ob_palm.scale = (1.0, 0.8, 0.8)
_vg = ob_palm.vertex_groups.new(name='forearm')
_vg = ob_palm.vertex_groups.new(name='palm')
_vg.add([0, 1, 2, 3, 4, 5, 6, 7, 8, 9, 10, 11, 12, 13, 14, 15, 16, 17, 18, 19], 1.0, 'REPLACE')
_vg = ob_palm.vertex_groups.new(name='ring1')
_vg = ob_palm.vertex_groups.new(name='ring2')
_vg = ob_palm.vertex_groups.new(name='ring3')
_vg = ob_palm.vertex_groups.new(name='index1')
_vg = ob_palm.vertex_groups.new(name='index2')
_vg = ob_palm.vertex_groups.new(name='index3')
_vg = ob_palm.vertex_groups.new(name='thumb1')
_vg = ob_palm.vertex_groups.new(name='thumb2')
_vg = ob_palm.vertex_groups.new(name='thumb3')
_m = ob_palm.modifiers.new('Armature', 'ARMATURE')
_m.object = ob_armature
ob_section.parent = ob_armature
ob_section.matrix_parent_inverse = Matrix(((1.0, -0.0, 0.0, -0.0), (-0.0, 1.0, -0.0, -0.5), (0.0, -0.0, 1.0, 8.0), (-0.0, 0.0, -0.0, 1.0)))
ob_section.location = (0.0, 0.8, 1.8)
ob_section.scale = (1.0, 0.8, 0.8)
_vg = ob_section.vertex_groups.new(name='forearm')
_vg = ob_section.vertex_groups.new(name='palm')
_vg = ob_section.vertex_groups.new(name='ring1')
_vg = ob_section.vertex_groups.new(name='ring2')
_vg.add([0, 1, 2, 3, 4, 5, 6, 7, 8, 9, 10, 11, 12, 13, 14, 15], 1.0, 'REPLACE')
_vg = ob_section.vertex_groups.new(name='ring3')
_vg = ob_section.vertex_groups.new(name='index1')
_vg = ob_section.vertex_groups.new(name='index2')
_vg = ob_section.vertex_groups.new(name='index3')
_vg = ob_section.vertex_groups.new(name='thumb1')
_vg = ob_section.vertex_groups.new(name='thumb2')
_vg = ob_section.vertex_groups.new(name='thumb3')
_m = ob_section.modifiers.new('Armature', 'ARMATURE')
_m.object = ob_armature
ob_joint.parent = ob_armature
ob_joint.matrix_parent_inverse = Matrix(((1.0, -0.0, 0.0, -0.0), (-0.0, 1.0, -0.0, -0.5), (0.0, -0.0, 1.0, 8.0), (-0.0, 0.0, -0.0, 1.0)))
ob_joint.location = (0.0, 0.8, 1.6)
ob_joint.scale = (0.12, 0.2, 0.32)
_vg = ob_joint.vertex_groups.new(name='forearm')
_vg = ob_joint.vertex_groups.new(name='palm')
_vg = ob_joint.vertex_groups.new(name='ring1')
_vg.add([0, 1, 2, 3, 4, 5, 6, 7], 1.0, 'REPLACE')
_vg = ob_joint.vertex_groups.new(name='ring2')
_vg.add([0, 1, 2, 3, 4, 5, 6, 7], 1.0, 'REPLACE')
_vg = ob_joint.vertex_groups.new(name='ring3')
_vg = ob_joint.vertex_groups.new(name='index1')
_vg = ob_joint.vertex_groups.new(name='index2')
_vg = ob_joint.vertex_groups.new(name='index3')
_vg = ob_joint.vertex_groups.new(name='thumb1')
_vg = ob_joint.vertex_groups.new(name='thumb2')
_vg = ob_joint.vertex_groups.new(name='thumb3')
_m = ob_joint.modifiers.new('Armature', 'ARMATURE')
_m.object = ob_armature
ob_section_001.parent = ob_armature
ob_section_001.matrix_parent_inverse = Matrix(((1.0, -0.0, 0.0, -0.0), (-0.0, 1.0, -0.0, -0.5), (0.0, -0.0, 1.0, 8.0), (-0.0, 0.0, -0.0, 1.0)))
ob_section_001.location = (0.0, 0.8, 4.0)
ob_section_001.scale = (1.0, 0.8, 0.8)
_vg = ob_section_001.vertex_groups.new(name='forearm')
_vg = ob_section_001.vertex_groups.new(name='palm')
_vg = ob_section_001.vertex_groups.new(name='ring1')
_vg = ob_section_001.vertex_groups.new(name='ring2')
_vg = ob_section_001.vertex_groups.new(name='ring3')
_vg.add([0, 1, 2, 3, 4, 5, 6, 7, 8, 9, 10, 11, 12, 13, 14, 15], 1.0, 'REPLACE')
_vg = ob_section_001.vertex_groups.new(name='index1')
_vg = ob_section_001.vertex_groups.new(name='index2')
_vg = ob_section_001.vertex_groups.new(name='index3')
_vg = ob_section_001.vertex_groups.new(name='thumb1')
_vg = ob_section_001.vertex_groups.new(name='thumb2')
_vg = ob_section_001.vertex_groups.new(name='thumb3')
_m = ob_section_001.modifiers.new('Armature', 'ARMATURE')
_m.object = ob_armature
ob_joint_001.parent = ob_armature
ob_joint_001.matrix_parent_inverse = Matrix(((1.0, -0.0, 0.0, -0.0), (-0.0, 1.0, -0.0, -0.5), (0.0, -0.0, 1.0, 8.0), (-0.0, 0.0, -0.0, 1.0)))
ob_joint_001.location = (0.0, 0.8, 3.8)
ob_joint_001.scale = (0.12, 0.2, 0.32)
_vg = ob_joint_001.vertex_groups.new(name='forearm')
_vg = ob_joint_001.vertex_groups.new(name='palm')
_vg = ob_joint_001.vertex_groups.new(name='ring1')
_vg = ob_joint_001.vertex_groups.new(name='ring2')
_vg.add([0, 1, 2, 3, 4, 5, 6, 7], 1.0, 'REPLACE')
_vg = ob_joint_001.vertex_groups.new(name='ring3')
_vg.add([0, 1, 2, 3, 4, 5, 6, 7], 1.0, 'REPLACE')
_vg = ob_joint_001.vertex_groups.new(name='index1')
_vg = ob_joint_001.vertex_groups.new(name='index2')
_vg = ob_joint_001.vertex_groups.new(name='index3')
_vg = ob_joint_001.vertex_groups.new(name='thumb1')
_vg = ob_joint_001.vertex_groups.new(name='thumb2')
_vg = ob_joint_001.vertex_groups.new(name='thumb3')
_m = ob_joint_001.modifiers.new('Armature', 'ARMATURE')
_m.object = ob_armature
ob_section_002.parent = ob_armature
ob_section_002.matrix_parent_inverse = Matrix(((1.0, -0.0, 0.0, -0.0), (-0.0, 1.0, -0.0, -0.5), (0.0, -0.0, 1.0, 8.0), (-0.0, 0.0, -0.0, 1.0)))
ob_section_002.location = (0.0, -0.75, 1.8)
ob_section_002.scale = (1.0, 0.8, 0.8)
_vg = ob_section_002.vertex_groups.new(name='forearm')
_vg = ob_section_002.vertex_groups.new(name='palm')
_vg = ob_section_002.vertex_groups.new(name='ring1')
_vg = ob_section_002.vertex_groups.new(name='ring2')
_vg = ob_section_002.vertex_groups.new(name='ring3')
_vg = ob_section_002.vertex_groups.new(name='index1')
_vg = ob_section_002.vertex_groups.new(name='index2')
_vg.add([0, 1, 2, 3, 4, 5, 6, 7, 8, 9, 10, 11, 12, 13, 14, 15], 1.0, 'REPLACE')
_vg = ob_section_002.vertex_groups.new(name='index3')
_vg = ob_section_002.vertex_groups.new(name='thumb1')
_vg = ob_section_002.vertex_groups.new(name='thumb2')
_vg = ob_section_002.vertex_groups.new(name='thumb3')
_m = ob_section_002.modifiers.new('Armature', 'ARMATURE')
_m.object = ob_armature
ob_joint_002.parent = ob_armature
ob_joint_002.matrix_parent_inverse = Matrix(((1.0, -0.0, 0.0, -0.0), (-0.0, 1.0, -0.0, -0.5), (0.0, -0.0, 1.0, 8.0), (-0.0, 0.0, -0.0, 1.0)))
ob_joint_002.location = (0.0, -0.75, 1.6)
ob_joint_002.scale = (0.12, 0.2, 0.32)
_vg = ob_joint_002.vertex_groups.new(name='forearm')
_vg = ob_joint_002.vertex_groups.new(name='palm')
_vg = ob_joint_002.vertex_groups.new(name='ring1')
_vg = ob_joint_002.vertex_groups.new(name='ring2')
_vg = ob_joint_002.vertex_groups.new(name='ring3')
_vg = ob_joint_002.vertex_groups.new(name='index1')
_vg.add([0, 1, 2, 3, 4, 5, 6, 7], 1.0, 'REPLACE')
_vg = ob_joint_002.vertex_groups.new(name='index2')
_vg.add([0, 1, 2, 3, 4, 5, 6, 7], 1.0, 'REPLACE')
_vg = ob_joint_002.vertex_groups.new(name='index3')
_vg = ob_joint_002.vertex_groups.new(name='thumb1')
_vg = ob_joint_002.vertex_groups.new(name='thumb2')
_vg = ob_joint_002.vertex_groups.new(name='thumb3')
_m = ob_joint_002.modifiers.new('Armature', 'ARMATURE')
_m.object = ob_armature
ob_section_003.parent = ob_armature
ob_section_003.matrix_parent_inverse = Matrix(((1.0, -0.0, 0.0, -0.0), (-0.0, 1.0, -0.0, -0.5), (0.0, -0.0, 1.0, 8.0), (-0.0, 0.0, -0.0, 1.0)))
ob_section_003.location = (0.0, -0.75, 4.0)
ob_section_003.scale = (1.0, 0.8, 0.8)
_vg = ob_section_003.vertex_groups.new(name='forearm')
_vg = ob_section_003.vertex_groups.new(name='palm')
_vg = ob_section_003.vertex_groups.new(name='ring1')
_vg = ob_section_003.vertex_groups.new(name='ring2')
_vg = ob_section_003.vertex_groups.new(name='ring3')
_vg = ob_section_003.vertex_groups.new(name='index1')
_vg = ob_section_003.vertex_groups.new(name='index2')
_vg = ob_section_003.vertex_groups.new(name='index3')
_vg.add([0, 1, 2, 3, 4, 5, 6, 7, 8, 9, 10, 11, 12, 13, 14, 15], 1.0, 'REPLACE')
_vg = ob_section_003.vertex_groups.new(name='thumb1')
_vg = ob_section_003.vertex_groups.new(name='thumb2')
_vg = ob_section_003.vertex_groups.new(name='thumb3')
_m = ob_section_003.modifiers.new('Armature', 'ARMATURE')
_m.object = ob_armature
ob_joint_003.parent = ob_armature
ob_joint_003.matrix_parent_inverse = Matrix(((1.0, -0.0, 0.0, -0.0), (-0.0, 1.0, -0.0, -0.5), (0.0, -0.0, 1.0, 8.0), (-0.0, 0.0, -0.0, 1.0)))
ob_joint_003.location = (0.0, -0.75, 3.8)
ob_joint_003.scale = (0.12, 0.2, 0.32)
_vg = ob_joint_003.vertex_groups.new(name='forearm')
_vg = ob_joint_003.vertex_groups.new(name='palm')
_vg = ob_joint_003.vertex_groups.new(name='ring1')
_vg = ob_joint_003.vertex_groups.new(name='ring2')
_vg = ob_joint_003.vertex_groups.new(name='ring3')
_vg = ob_joint_003.vertex_groups.new(name='index1')
_vg = ob_joint_003.vertex_groups.new(name='index2')
_vg.add([0, 1, 2, 3, 4, 5, 6, 7], 1.0, 'REPLACE')
_vg = ob_joint_003.vertex_groups.new(name='index3')
_vg.add([0, 1, 2, 3, 4, 5, 6, 7], 1.0, 'REPLACE')
_vg = ob_joint_003.vertex_groups.new(name='thumb1')
_vg = ob_joint_003.vertex_groups.new(name='thumb2')
_vg = ob_joint_003.vertex_groups.new(name='thumb3')
_m = ob_joint_003.modifiers.new('Armature', 'ARMATURE')
_m.object = ob_armature
ob_section_004.parent = ob_armature
ob_section_004.matrix_parent_inverse = Matrix(((1.0, -0.0, 0.0, -0.0), (-0.0, 1.0, -0.0, -0.5), (0.0, -0.0, 1.0, 8.0), (-0.0, 0.0, -0.0, 1.0)))
ob_section_004.location = (0.0, -1.95, 0.1)
ob_section_004.rotation_euler = (1.571, -0.0, 0.0)
ob_section_004.scale = (1.0, 0.8, 0.8)
_vg = ob_section_004.vertex_groups.new(name='forearm')
_vg = ob_section_004.vertex_groups.new(name='palm')
_vg = ob_section_004.vertex_groups.new(name='ring1')
_vg = ob_section_004.vertex_groups.new(name='ring2')
_vg = ob_section_004.vertex_groups.new(name='ring3')
_vg = ob_section_004.vertex_groups.new(name='index1')
_vg = ob_section_004.vertex_groups.new(name='index2')
_vg = ob_section_004.vertex_groups.new(name='index3')
_vg = ob_section_004.vertex_groups.new(name='thumb1')
_vg = ob_section_004.vertex_groups.new(name='thumb2')
_vg.add([0, 1, 2, 3, 4, 5, 6, 7, 8, 9, 10, 11, 12, 13, 14, 15], 1.0, 'REPLACE')
_vg = ob_section_004.vertex_groups.new(name='thumb3')
_m = ob_section_004.modifiers.new('Armature', 'ARMATURE')
_m.object = ob_armature
ob_joint_004.parent = ob_armature
ob_joint_004.matrix_parent_inverse = Matrix(((1.0, -0.0, 0.0, -0.0), (-0.0, 1.0, -0.0, -0.5), (0.0, -0.0, 1.0, 8.0), (-0.0, 0.0, -0.0, 1.0)))
ob_joint_004.location = (0.0, -1.75, 0.1)
ob_joint_004.rotation_euler = (1.571, -0.0, 0.0)
ob_joint_004.scale = (0.12, 0.2, 0.32)
_vg = ob_joint_004.vertex_groups.new(name='forearm')
_vg = ob_joint_004.vertex_groups.new(name='palm')
_vg = ob_joint_004.vertex_groups.new(name='ring1')
_vg = ob_joint_004.vertex_groups.new(name='ring2')
_vg = ob_joint_004.vertex_groups.new(name='ring3')
_vg = ob_joint_004.vertex_groups.new(name='index1')
_vg = ob_joint_004.vertex_groups.new(name='index2')
_vg = ob_joint_004.vertex_groups.new(name='index3')
_vg = ob_joint_004.vertex_groups.new(name='thumb1')
_vg.add([0, 1, 2, 3, 4, 5, 6, 7], 1.0, 'REPLACE')
_vg = ob_joint_004.vertex_groups.new(name='thumb2')
_vg.add([0, 1, 2, 3, 4, 5, 6, 7], 1.0, 'REPLACE')
_vg = ob_joint_004.vertex_groups.new(name='thumb3')
_m = ob_joint_004.modifiers.new('Armature', 'ARMATURE')
_m.object = ob_armature
ob_section_005.parent = ob_armature
ob_section_005.matrix_parent_inverse = Matrix(((1.0, -0.0, 0.0, -0.0), (-0.0, 1.0, -0.0, -0.5), (0.0, -0.0, 1.0, 8.0), (-0.0, 0.0, -0.0, 1.0)))
ob_section_005.location = (0.0, -4.15, 0.1)
ob_section_005.rotation_euler = (1.571, -0.0, 0.0)
ob_section_005.scale = (1.0, 0.8, 0.8)
_vg = ob_section_005.vertex_groups.new(name='forearm')
_vg = ob_section_005.vertex_groups.new(name='palm')
_vg = ob_section_005.vertex_groups.new(name='ring1')
_vg = ob_section_005.vertex_groups.new(name='ring2')
_vg = ob_section_005.vertex_groups.new(name='ring3')
_vg = ob_section_005.vertex_groups.new(name='index1')
_vg = ob_section_005.vertex_groups.new(name='index2')
_vg = ob_section_005.vertex_groups.new(name='index3')
_vg = ob_section_005.vertex_groups.new(name='thumb1')
_vg = ob_section_005.vertex_groups.new(name='thumb2')
_vg = ob_section_005.vertex_groups.new(name='thumb3')
_vg.add([0, 1, 2, 3, 4, 5, 6, 7, 8, 9, 10, 11, 12, 13, 14, 15], 1.0, 'REPLACE')
_m = ob_section_005.modifiers.new('Armature', 'ARMATURE')
_m.object = ob_armature
ob_joint_005.parent = ob_armature
ob_joint_005.matrix_parent_inverse = Matrix(((1.0, -0.0, 0.0, -0.0), (-0.0, 1.0, -0.0, -0.5), (0.0, -0.0, 1.0, 8.0), (-0.0, 0.0, -0.0, 1.0)))
ob_joint_005.location = (0.0, -3.95, 0.1)
ob_joint_005.rotation_euler = (1.571, -0.0, 0.0)
ob_joint_005.scale = (0.12, 0.2, 0.32)
_vg = ob_joint_005.vertex_groups.new(name='forearm')
_vg = ob_joint_005.vertex_groups.new(name='palm')
_vg = ob_joint_005.vertex_groups.new(name='ring1')
_vg = ob_joint_005.vertex_groups.new(name='ring2')
_vg = ob_joint_005.vertex_groups.new(name='ring3')
_vg = ob_joint_005.vertex_groups.new(name='index1')
_vg = ob_joint_005.vertex_groups.new(name='index2')
_vg = ob_joint_005.vertex_groups.new(name='index3')
_vg = ob_joint_005.vertex_groups.new(name='thumb1')
_vg = ob_joint_005.vertex_groups.new(name='thumb2')
_vg.add([0, 1, 2, 3, 4, 5, 6, 7], 1.0, 'REPLACE')
_vg = ob_joint_005.vertex_groups.new(name='thumb3')
_vg.add([0, 1, 2, 3, 4, 5, 6, 7], 1.0, 'REPLACE')
_m = ob_joint_005.modifiers.new('Armature', 'ARMATURE')
_m.object = ob_armature
ob_joint_006.parent = ob_armature
ob_joint_006.matrix_parent_inverse = Matrix(((1.0, -0.0, 0.0, -0.0), (-0.0, 1.0, -0.0, -0.5), (0.0, -0.0, 1.0, 8.0), (-0.0, 0.0, -0.0, 1.0)))
ob_joint_006.location = (0.0, 0.45, -1.8)
ob_joint_006.scale = (0.12, 0.4, 0.448)
_vg = ob_joint_006.vertex_groups.new(name='forearm')
for _i, _w in zip([0, 1, 2, 3, 4, 5, 6, 7], [0.5, 0.5, 0.5, 0.5, 0.5, 0.5, 0.5, 0.5]): _vg.add([_i], _w, 'REPLACE')
_vg = ob_joint_006.vertex_groups.new(name='palm')
for _i, _w in zip([0, 1, 2, 3, 4, 5, 6, 7], [0.4787, 0.4663, 0.4687, 0.4587, 0.4972, 0.4796, 0.4988, 0.4993]): _vg.add([_i], _w, 'REPLACE')
_vg = ob_joint_006.vertex_groups.new(name='ring1')
_vg = ob_joint_006.vertex_groups.new(name='ring2')
_vg = ob_joint_006.vertex_groups.new(name='ring3')
_vg = ob_joint_006.vertex_groups.new(name='index1')
_vg = ob_joint_006.vertex_groups.new(name='index2')
_vg = ob_joint_006.vertex_groups.new(name='index3')
_vg = ob_joint_006.vertex_groups.new(name='thumb1')
_vg = ob_joint_006.vertex_groups.new(name='thumb2')
_vg = ob_joint_006.vertex_groups.new(name='thumb3')
_m = ob_joint_006.modifiers.new('Armature', 'ARMATURE')
_m.object = ob_armature
ob_forearm.parent = ob_armature
ob_forearm.matrix_parent_inverse = Matrix(((1.0, -0.0, 0.0, -0.0), (-0.0, 1.0, -0.0, -0.5), (0.0, -0.0, 1.0, 8.0), (-0.0, 0.0, -0.0, 1.0)))
ob_forearm.location = (0.0, 0.45, -7.871)
ob_forearm.scale = (1.0, 1.44, 2.4)
_vg = ob_forearm.vertex_groups.new(name='forearm')
_vg.add([0, 1, 2, 3, 4, 5, 6, 7, 8, 9, 10, 11, 12, 13, 14, 15], 1.0, 'REPLACE')
_vg = ob_forearm.vertex_groups.new(name='palm')
_vg = ob_forearm.vertex_groups.new(name='ring1')
_vg = ob_forearm.vertex_groups.new(name='ring2')
_vg = ob_forearm.vertex_groups.new(name='ring3')
_vg = ob_forearm.vertex_groups.new(name='index1')
_vg = ob_forearm.vertex_groups.new(name='index2')
_vg = ob_forearm.vertex_groups.new(name='index3')
_vg = ob_forearm.vertex_groups.new(name='thumb1')
_vg = ob_forearm.vertex_groups.new(name='thumb2')
_vg = ob_forearm.vertex_groups.new(name='thumb3')
_m = ob_forearm.modifiers.new('Armature', 'ARMATURE')
_m.object = ob_armature
ob_armature.location = (0.0, 0.5, -8.0)
ob_armature.show_in_front = True
ob_joint_007.parent = ob_armature
ob_joint_007.matrix_parent_inverse = Matrix(((1.0, -0.0, 0.0, -0.0), (-0.0, 1.0, -0.0, -0.5), (0.0, -0.0, 1.0, 8.0), (-0.0, 0.0, -0.0, 1.0)))
ob_joint_007.location = (0.0, 0.45, -8.1)
ob_joint_007.scale = (0.12, 0.4, 0.448)
_vg = ob_joint_007.vertex_groups.new(name='forearm')
for _i, _w in zip([0, 1, 2, 3, 4, 5, 6, 7], [0.5, 0.5, 0.5, 0.5, 0.5, 0.5, 0.5, 0.5]): _vg.add([_i], _w, 'REPLACE')
_vg = ob_joint_007.vertex_groups.new(name='palm')
for _i, _w in zip([0, 1, 2, 3, 4, 5, 6, 7], [0.4787, 0.4663, 0.4687, 0.4587, 0.4972, 0.4796, 0.4988, 0.4993]): _vg.add([_i], _w, 'REPLACE')
_vg = ob_joint_007.vertex_groups.new(name='ring1')
_vg = ob_joint_007.vertex_groups.new(name='ring2')
_vg = ob_joint_007.vertex_groups.new(name='ring3')
_vg = ob_joint_007.vertex_groups.new(name='index1')
_vg = ob_joint_007.vertex_groups.new(name='index2')
_vg = ob_joint_007.vertex_groups.new(name='index3')
_vg = ob_joint_007.vertex_groups.new(name='thumb1')
_vg = ob_joint_007.vertex_groups.new(name='thumb2')
_vg = ob_joint_007.vertex_groups.new(name='thumb3')
_m = ob_joint_007.modifiers.new('Armature', 'ARMATURE')
_m.object = ob_armature
ob_forearm_001.location = (0.0, 0.45, -14.17)
ob_forearm_001.scale = (1.0, 1.44, 2.4)

# ---- collection membership
col_collection.objects.link(ob_palm)
col_collection.objects.link(ob_section)
col_collection.objects.link(ob_joint)
col_collection.objects.link(ob_section_001)
col_collection.objects.link(ob_joint_001)
col_collection.objects.link(ob_section_002)
col_collection.objects.link(ob_joint_002)
col_collection.objects.link(ob_section_003)
col_collection.objects.link(ob_joint_003)
col_collection.objects.link(ob_section_004)
col_collection.objects.link(ob_joint_004)
col_collection.objects.link(ob_section_005)
col_collection.objects.link(ob_joint_005)
col_collection.objects.link(ob_joint_006)
col_collection.objects.link(ob_forearm)
col_collection.objects.link(ob_armature)
col_collection.objects.link(ob_joint_007)
col_collection.objects.link(ob_forearm_001)

# ---- scene / render settings (as saved in the file)
scene.frame_start = 1; scene.frame_end = 250; scene.frame_set(0)
scene.render.engine = 'CYCLES'
scene.cycles.samples = 10
scene.cycles.sampling_pattern = 'TABULATED_SOBOL'
scene.cycles.use_light_tree = False
scene.cycles.bake_type = 'DIFFUSE'
scene.view_settings.view_transform = 'Filmic'
bpy.context.view_layer.update()

# ---- added for rendering (the .blend has no active camera and no usable light): camera, sun
cam_auto = bpy.data.cameras.new('AutoCamera')
cam_auto.lens = 50.0
cam_auto.sensor_width = 36.0
cam_auto.clip_end = 1000.0
ob_auto_camera = bpy.data.objects.new('AutoCamera', cam_auto)
scene.collection.objects.link(ob_auto_camera)
ob_auto_camera.location = (20.0138, -26.2916, 11.9258)
ob_auto_camera.rotation_euler = (1.09748, -7.21219e-08, 0.694738)
scene.camera = ob_auto_camera
light_auto_sun = bpy.data.lights.new('AutoSun', 'SUN')
light_auto_sun.energy = 3.0
light_auto_sun.angle = 0.0523599
ob_auto_sun = bpy.data.objects.new('AutoSun', light_auto_sun)
scene.collection.objects.link(ob_auto_sun)
ob_auto_sun.rotation_euler = (0.872665, 0.174533, 0.523599)
bpy.context.view_layer.update()
